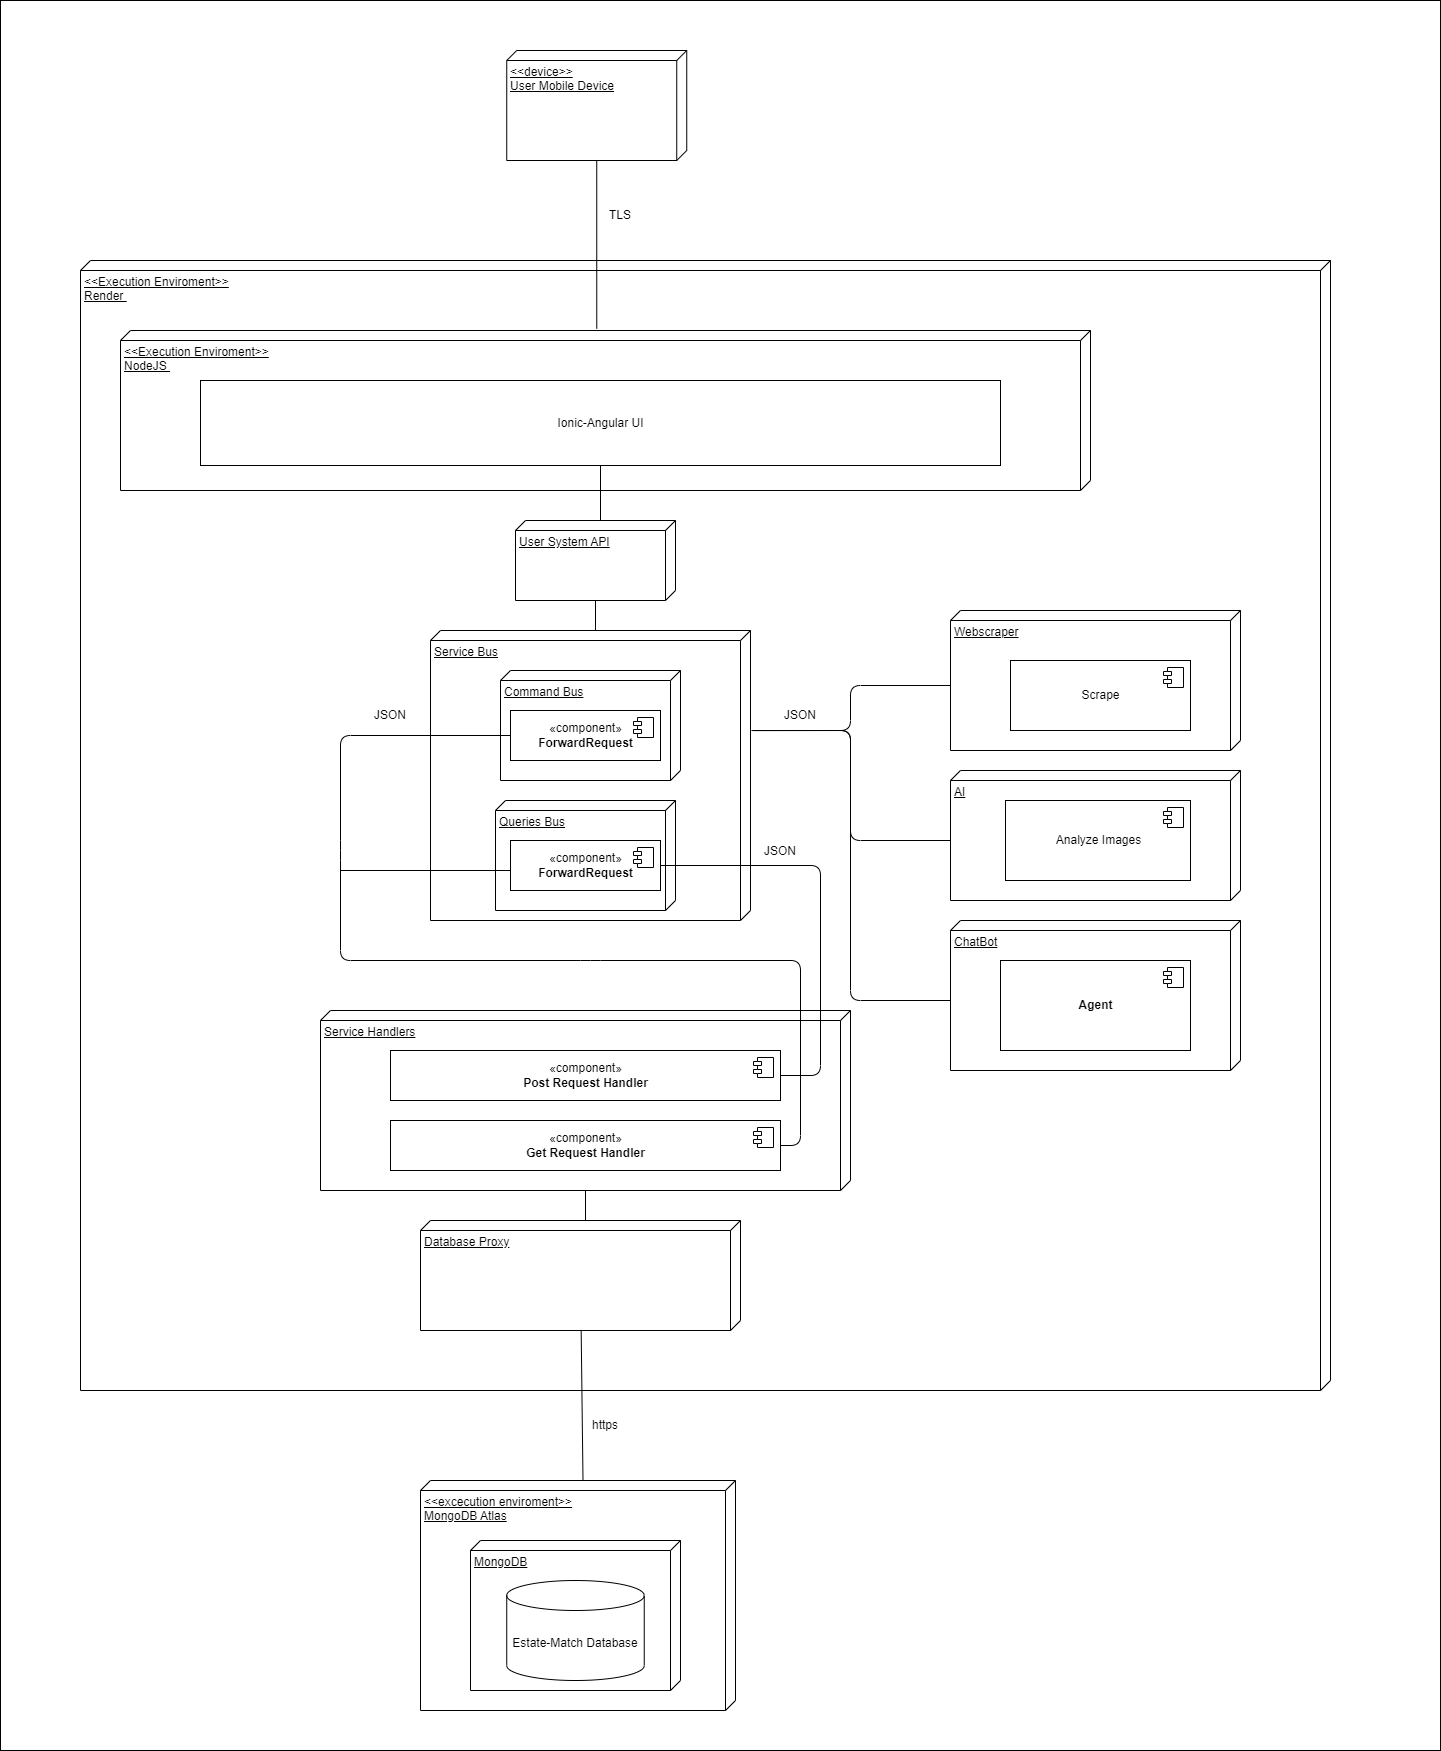

The diagram above was exported from draw.io. Its source (the exported page's mxGraphModel, read from the mxfile embedded in the PNG):
<mxGraphModel dx="1957" dy="692" grid="1" gridSize="10" guides="1" tooltips="1" connect="1" arrows="1" fold="1" page="1" pageScale="1" pageWidth="850" pageHeight="1100" math="0" shadow="0">
  <root>
    <mxCell id="0" />
    <mxCell id="1" parent="0" />
    <mxCell id="63" value="" style="html=1;" vertex="1" parent="1">
      <mxGeometry x="-280" y="80" width="1440" height="1750" as="geometry" />
    </mxCell>
    <mxCell id="2" value="&amp;lt;&amp;lt;Execution Enviroment&amp;gt;&amp;gt;&lt;br&gt;Render&amp;nbsp;" style="verticalAlign=top;align=left;spacingTop=8;spacingLeft=2;spacingRight=12;shape=cube;size=10;direction=south;fontStyle=4;html=1;" vertex="1" parent="1">
      <mxGeometry x="-200" y="340" width="1250" height="1130" as="geometry" />
    </mxCell>
    <mxCell id="57" style="edgeStyle=none;html=1;entryX=-0.012;entryY=0.509;entryDx=0;entryDy=0;entryPerimeter=0;endArrow=none;endFill=0;" edge="1" parent="1" source="5" target="7">
      <mxGeometry relative="1" as="geometry" />
    </mxCell>
    <mxCell id="5" value="&amp;lt;&amp;lt;device&amp;gt;&amp;gt;&lt;br&gt;User Mobile Device" style="verticalAlign=top;align=left;spacingTop=8;spacingLeft=2;spacingRight=12;shape=cube;size=10;direction=south;fontStyle=4;html=1;" vertex="1" parent="1">
      <mxGeometry x="226.25" y="130" width="180" height="110" as="geometry" />
    </mxCell>
    <mxCell id="7" value="&amp;lt;&amp;lt;Execution Enviroment&amp;gt;&amp;gt;&lt;br&gt;NodeJS&amp;nbsp;" style="verticalAlign=top;align=left;spacingTop=8;spacingLeft=2;spacingRight=12;shape=cube;size=10;direction=south;fontStyle=4;html=1;" vertex="1" parent="1">
      <mxGeometry x="-160" y="410" width="970" height="160" as="geometry" />
    </mxCell>
    <mxCell id="55" style="edgeStyle=none;html=1;entryX=0;entryY=0;entryDx=0;entryDy=75;entryPerimeter=0;endArrow=none;endFill=0;" edge="1" parent="1" source="8" target="9">
      <mxGeometry relative="1" as="geometry" />
    </mxCell>
    <mxCell id="8" value="Ionic-Angular UI" style="html=1;" vertex="1" parent="1">
      <mxGeometry x="-80" y="460" width="800" height="85" as="geometry" />
    </mxCell>
    <mxCell id="56" style="edgeStyle=none;html=1;endArrow=none;endFill=0;entryX=0;entryY=0;entryDx=0;entryDy=155;entryPerimeter=0;" edge="1" parent="1" source="9" target="10">
      <mxGeometry relative="1" as="geometry" />
    </mxCell>
    <mxCell id="9" value="User System API" style="verticalAlign=top;align=left;spacingTop=8;spacingLeft=2;spacingRight=12;shape=cube;size=10;direction=south;fontStyle=4;html=1;" vertex="1" parent="1">
      <mxGeometry x="235" y="600" width="160" height="80" as="geometry" />
    </mxCell>
    <mxCell id="10" value="Service Bus" style="verticalAlign=top;align=left;spacingTop=8;spacingLeft=2;spacingRight=12;shape=cube;size=10;direction=south;fontStyle=4;html=1;" vertex="1" parent="1">
      <mxGeometry x="150" y="710" width="320" height="290" as="geometry" />
    </mxCell>
    <mxCell id="11" value="Command Bus" style="verticalAlign=top;align=left;spacingTop=8;spacingLeft=2;spacingRight=12;shape=cube;size=10;direction=south;fontStyle=4;html=1;" vertex="1" parent="1">
      <mxGeometry x="220" y="750" width="180" height="110" as="geometry" />
    </mxCell>
    <mxCell id="12" value="Queries Bus" style="verticalAlign=top;align=left;spacingTop=8;spacingLeft=2;spacingRight=12;shape=cube;size=10;direction=south;fontStyle=4;html=1;" vertex="1" parent="1">
      <mxGeometry x="215" y="880" width="180" height="110" as="geometry" />
    </mxCell>
    <mxCell id="29" style="edgeStyle=none;html=1;entryX=0;entryY=0;entryDx=0;entryDy=155;entryPerimeter=0;endArrow=none;endFill=0;" edge="1" parent="1" source="13" target="28">
      <mxGeometry relative="1" as="geometry" />
    </mxCell>
    <mxCell id="13" value="Service Handlers" style="verticalAlign=top;align=left;spacingTop=8;spacingLeft=2;spacingRight=12;shape=cube;size=10;direction=south;fontStyle=4;html=1;" vertex="1" parent="1">
      <mxGeometry x="40" y="1090" width="530" height="180" as="geometry" />
    </mxCell>
    <mxCell id="34" style="edgeStyle=none;html=1;exitX=1;exitY=0.5;exitDx=0;exitDy=0;endArrow=none;endFill=0;entryX=1;entryY=0.5;entryDx=0;entryDy=0;" edge="1" parent="1" source="16" target="20">
      <mxGeometry relative="1" as="geometry">
        <Array as="points">
          <mxPoint x="540" y="945" />
          <mxPoint x="540" y="1155" />
        </Array>
      </mxGeometry>
    </mxCell>
    <mxCell id="16" value="«component»&lt;br&gt;&lt;b&gt;ForwardRequest&lt;/b&gt;" style="html=1;dropTarget=0;" vertex="1" parent="1">
      <mxGeometry x="230" y="920" width="150" height="50" as="geometry" />
    </mxCell>
    <mxCell id="17" value="" style="shape=module;jettyWidth=8;jettyHeight=4;" vertex="1" parent="16">
      <mxGeometry x="1" width="20" height="20" relative="1" as="geometry">
        <mxPoint x="-27" y="7" as="offset" />
      </mxGeometry>
    </mxCell>
    <mxCell id="32" style="edgeStyle=none;html=1;endArrow=none;endFill=0;entryX=1;entryY=0.5;entryDx=0;entryDy=0;" edge="1" parent="1" source="18" target="22">
      <mxGeometry relative="1" as="geometry">
        <Array as="points">
          <mxPoint x="60" y="815" />
          <mxPoint x="60" y="930" />
          <mxPoint x="60" y="1040" />
          <mxPoint x="310" y="1040" />
          <mxPoint x="520" y="1040" />
          <mxPoint x="520" y="1225" />
        </Array>
      </mxGeometry>
    </mxCell>
    <mxCell id="38" style="edgeStyle=none;html=1;entryX=0;entryY=0;entryDx=75;entryDy=290;entryPerimeter=0;endArrow=none;endFill=0;exitX=0.345;exitY=-0.012;exitDx=0;exitDy=0;exitPerimeter=0;" edge="1" parent="1" source="10" target="35">
      <mxGeometry relative="1" as="geometry">
        <mxPoint x="480" y="815" as="sourcePoint" />
        <Array as="points">
          <mxPoint x="570" y="810" />
          <mxPoint x="570" y="765" />
        </Array>
      </mxGeometry>
    </mxCell>
    <mxCell id="39" style="edgeStyle=none;html=1;entryX=0;entryY=0;entryDx=70;entryDy=290;entryPerimeter=0;endArrow=none;endFill=0;" edge="1" parent="1" target="36">
      <mxGeometry relative="1" as="geometry">
        <mxPoint x="480" y="810" as="sourcePoint" />
        <Array as="points">
          <mxPoint x="570" y="810" />
          <mxPoint x="570" y="920" />
        </Array>
      </mxGeometry>
    </mxCell>
    <mxCell id="40" style="edgeStyle=none;html=1;exitX=0.345;exitY=-0.003;exitDx=0;exitDy=0;entryX=0;entryY=0;entryDx=80;entryDy=290;entryPerimeter=0;endArrow=none;endFill=0;exitPerimeter=0;" edge="1" parent="1" source="10" target="37">
      <mxGeometry relative="1" as="geometry">
        <Array as="points">
          <mxPoint x="570" y="810" />
          <mxPoint x="570" y="1080" />
        </Array>
      </mxGeometry>
    </mxCell>
    <mxCell id="18" value="«component»&lt;br&gt;&lt;b&gt;ForwardRequest&lt;/b&gt;" style="html=1;dropTarget=0;" vertex="1" parent="1">
      <mxGeometry x="230" y="790" width="150" height="50" as="geometry" />
    </mxCell>
    <mxCell id="19" value="" style="shape=module;jettyWidth=8;jettyHeight=4;" vertex="1" parent="18">
      <mxGeometry x="1" width="20" height="20" relative="1" as="geometry">
        <mxPoint x="-27" y="7" as="offset" />
      </mxGeometry>
    </mxCell>
    <mxCell id="20" value="«component»&lt;br&gt;&lt;b&gt;Post Request Handler&lt;/b&gt;" style="html=1;dropTarget=0;" vertex="1" parent="1">
      <mxGeometry x="110" y="1130" width="390" height="50" as="geometry" />
    </mxCell>
    <mxCell id="21" value="" style="shape=module;jettyWidth=8;jettyHeight=4;" vertex="1" parent="20">
      <mxGeometry x="1" width="20" height="20" relative="1" as="geometry">
        <mxPoint x="-27" y="7" as="offset" />
      </mxGeometry>
    </mxCell>
    <mxCell id="22" value="«component»&lt;br&gt;&lt;b&gt;Get Request Handler&lt;/b&gt;" style="html=1;dropTarget=0;" vertex="1" parent="1">
      <mxGeometry x="110" y="1200" width="390" height="50" as="geometry" />
    </mxCell>
    <mxCell id="23" value="" style="shape=module;jettyWidth=8;jettyHeight=4;" vertex="1" parent="22">
      <mxGeometry x="1" width="20" height="20" relative="1" as="geometry">
        <mxPoint x="-27" y="7" as="offset" />
      </mxGeometry>
    </mxCell>
    <mxCell id="53" style="edgeStyle=none;html=1;entryX=0;entryY=0;entryDx=0;entryDy=152.5;entryPerimeter=0;endArrow=none;endFill=0;" edge="1" parent="1" source="28" target="48">
      <mxGeometry relative="1" as="geometry" />
    </mxCell>
    <mxCell id="28" value="Database Proxy" style="verticalAlign=top;align=left;spacingTop=8;spacingLeft=2;spacingRight=12;shape=cube;size=10;direction=south;fontStyle=4;html=1;" vertex="1" parent="1">
      <mxGeometry x="140" y="1300" width="320" height="110" as="geometry" />
    </mxCell>
    <mxCell id="33" value="" style="line;strokeWidth=1;fillColor=none;align=left;verticalAlign=middle;spacingTop=-1;spacingLeft=3;spacingRight=3;rotatable=0;labelPosition=right;points=[];portConstraint=eastwest;strokeColor=inherit;" vertex="1" parent="1">
      <mxGeometry x="60" y="946" width="170" height="8" as="geometry" />
    </mxCell>
    <mxCell id="35" value="Webscraper" style="verticalAlign=top;align=left;spacingTop=8;spacingLeft=2;spacingRight=12;shape=cube;size=10;direction=south;fontStyle=4;html=1;" vertex="1" parent="1">
      <mxGeometry x="670" y="690" width="290" height="140" as="geometry" />
    </mxCell>
    <mxCell id="36" value="AI" style="verticalAlign=top;align=left;spacingTop=8;spacingLeft=2;spacingRight=12;shape=cube;size=10;direction=south;fontStyle=4;html=1;" vertex="1" parent="1">
      <mxGeometry x="670" y="850" width="290" height="130" as="geometry" />
    </mxCell>
    <mxCell id="37" value="ChatBot" style="verticalAlign=top;align=left;spacingTop=8;spacingLeft=2;spacingRight=12;shape=cube;size=10;direction=south;fontStyle=4;html=1;" vertex="1" parent="1">
      <mxGeometry x="670" y="1000" width="290" height="150" as="geometry" />
    </mxCell>
    <mxCell id="42" value="&lt;b&gt;Agent&lt;/b&gt;" style="html=1;dropTarget=0;" vertex="1" parent="1">
      <mxGeometry x="720" y="1040" width="190" height="90" as="geometry" />
    </mxCell>
    <mxCell id="43" value="" style="shape=module;jettyWidth=8;jettyHeight=4;" vertex="1" parent="42">
      <mxGeometry x="1" width="20" height="20" relative="1" as="geometry">
        <mxPoint x="-27" y="7" as="offset" />
      </mxGeometry>
    </mxCell>
    <mxCell id="44" value="Analyze Images" style="html=1;dropTarget=0;" vertex="1" parent="1">
      <mxGeometry x="725" y="880" width="185" height="80" as="geometry" />
    </mxCell>
    <mxCell id="45" value="" style="shape=module;jettyWidth=8;jettyHeight=4;" vertex="1" parent="44">
      <mxGeometry x="1" width="20" height="20" relative="1" as="geometry">
        <mxPoint x="-27" y="7" as="offset" />
      </mxGeometry>
    </mxCell>
    <mxCell id="46" value="Scrape" style="html=1;dropTarget=0;" vertex="1" parent="1">
      <mxGeometry x="730" y="740" width="180" height="70" as="geometry" />
    </mxCell>
    <mxCell id="47" value="" style="shape=module;jettyWidth=8;jettyHeight=4;" vertex="1" parent="46">
      <mxGeometry x="1" width="20" height="20" relative="1" as="geometry">
        <mxPoint x="-27" y="7" as="offset" />
      </mxGeometry>
    </mxCell>
    <mxCell id="48" value="&amp;lt;&amp;lt;excecution enviroment&amp;gt;&amp;gt;&lt;br&gt;MongoDB Atlas" style="verticalAlign=top;align=left;spacingTop=8;spacingLeft=2;spacingRight=12;shape=cube;size=10;direction=south;fontStyle=4;html=1;" vertex="1" parent="1">
      <mxGeometry x="140" y="1560" width="315" height="230" as="geometry" />
    </mxCell>
    <mxCell id="49" value="MongoDB" style="verticalAlign=top;align=left;spacingTop=8;spacingLeft=2;spacingRight=12;shape=cube;size=10;direction=south;fontStyle=4;html=1;" vertex="1" parent="1">
      <mxGeometry x="190" y="1620" width="210" height="150" as="geometry" />
    </mxCell>
    <mxCell id="51" value="Estate-Match Database" style="shape=cylinder3;whiteSpace=wrap;html=1;boundedLbl=1;backgroundOutline=1;size=15;" vertex="1" parent="1">
      <mxGeometry x="226.25" y="1660" width="137.5" height="100" as="geometry" />
    </mxCell>
    <mxCell id="54" value="https" style="text;html=1;strokeColor=none;fillColor=none;align=center;verticalAlign=middle;whiteSpace=wrap;rounded=0;" vertex="1" parent="1">
      <mxGeometry x="295" y="1490" width="60" height="30" as="geometry" />
    </mxCell>
    <mxCell id="58" value="TLS" style="text;html=1;strokeColor=none;fillColor=none;align=center;verticalAlign=middle;whiteSpace=wrap;rounded=0;" vertex="1" parent="1">
      <mxGeometry x="310" y="280" width="60" height="30" as="geometry" />
    </mxCell>
    <mxCell id="59" value="JSON" style="text;html=1;strokeColor=none;fillColor=none;align=center;verticalAlign=middle;whiteSpace=wrap;rounded=0;" vertex="1" parent="1">
      <mxGeometry x="490" y="780" width="60" height="30" as="geometry" />
    </mxCell>
    <mxCell id="60" value="JSON" style="text;html=1;strokeColor=none;fillColor=none;align=center;verticalAlign=middle;whiteSpace=wrap;rounded=0;" vertex="1" parent="1">
      <mxGeometry x="80" y="780" width="60" height="30" as="geometry" />
    </mxCell>
    <mxCell id="61" value="JSON" style="text;html=1;strokeColor=none;fillColor=none;align=center;verticalAlign=middle;whiteSpace=wrap;rounded=0;" vertex="1" parent="1">
      <mxGeometry x="470" y="916" width="60" height="30" as="geometry" />
    </mxCell>
  </root>
</mxGraphModel>